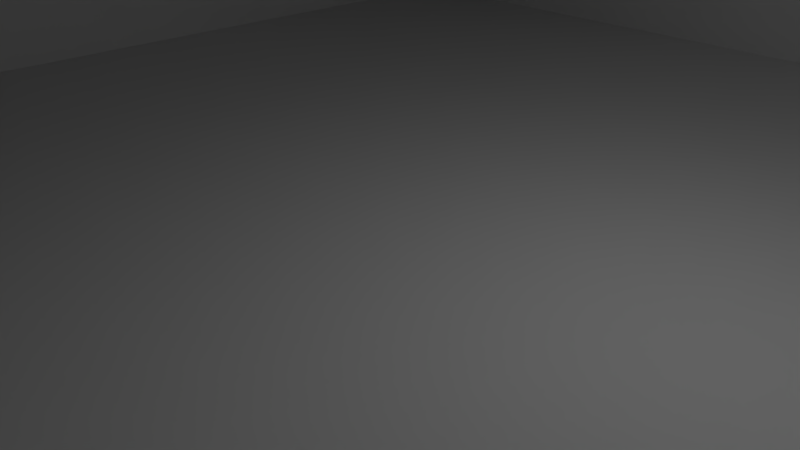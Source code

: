 # Source: roomDraft.blend  (saved by Blender 2.79.0; exported with 4.5.12 LTS)
import bpy
from mathutils import Matrix  # noqa: F401  (used for matrix-valued properties, if any)

bpy.ops.wm.read_factory_settings(use_empty=True)
scene = bpy.context.scene
scene.name = 'Scene'

# ---- collections
col_collection_1 = bpy.data.collections.new('Collection 1'); scene.collection.children.link(col_collection_1)

# ---- materials (node trees are filled in below, after node groups)
mat_material = bpy.data.materials.new('Material')
mat_material.alpha_threshold = 0.0
mat_material.use_transparent_shadow = False
mat_material.roughness = 0.5
mat_material.line_color = (0.0, 0.0, 0.0, 1.0)

# ---- material node trees

# ---- world
world_world = bpy.data.worlds.new('World'); scene.world = world_world
world_world.color = (0.05088, 0.05088, 0.05088)
world_world.use_sun_shadow = False
world_world.sun_shadow_jitter_overblur = 0.0
world_world.cycles.sampling_method = 'MANUAL'

# ---- cameras
cam_camera = bpy.data.cameras.new('Camera')
cam_camera.clip_end = 100.0
cam_camera.lens = 35.0
cam_camera.sensor_width = 32.0
cam_camera.sensor_height = 18.0
cam_camera.ortho_scale = 7.314
cam_camera.dof.focus_distance = 0.0
cam_camera.dof.aperture_fstop = 128.0

# ---- lights
light_lamp = bpy.data.lights.new('Lamp', 'POINT')
light_lamp.transmission_factor = 0.0
light_lamp.cutoff_distance = 30.0
light_lamp.energy = 100.0
light_lamp.shadow_buffer_clip_start = 1.001
light_lamp.shadow_soft_size = 0.1
light_lamp.shadow_maximum_resolution = 0.006
light_lamp.use_absolute_resolution = True

# ---- meshes
me_cube_006 = bpy.data.meshes.new('Cube.006')
me_cube_006.from_pydata([(1.0, 1.0, -1.0), (1.0, -1.0, -1.0), (-1.0, -1.0, -1.0), (-1.0, 1.0, -1.0), (1.0, 1.0, 1.0), (1.0, -1.0, 1.0), (-1.0, -1.0, 1.0), (-1.0, 1.0, 1.0)], [], [(0, 1, 2, 3), (4, 7, 6, 5), (0, 4, 5, 1), (1, 5, 6, 2), (2, 6, 7, 3), (4, 0, 3, 7)])
me_cube_006.materials.append(mat_material)
me_cube_006.use_remesh_preserve_volume = False
me_cube_006.use_remesh_preserve_attributes = False
me_cube_006.use_mirror_vertex_groups = False
me_cube_006.update()
me_cube_005 = bpy.data.meshes.new('Cube.005')
me_cube_005.from_pydata([(-1.0, -1.0, -1.0), (-1.0, -1.0, 1.0), (-1.0, 1.0, -1.0), (-1.0, 1.0, 1.0), (1.0, -1.0, -1.0), (1.0, -1.0, 1.0), (1.0, 1.0, -1.0), (1.0, 1.0, 1.0)], [], [(0, 1, 3, 2), (2, 3, 7, 6), (6, 7, 5, 4), (4, 5, 1, 0), (2, 6, 4, 0), (7, 3, 1, 5)])
me_cube_005.use_remesh_preserve_volume = False
me_cube_005.use_remesh_preserve_attributes = False
me_cube_005.use_mirror_vertex_groups = False
me_cube_005.update()
me_cube_004 = bpy.data.meshes.new('Cube.004')
me_cube_004.from_pydata([(-1.0, -1.0, -1.0), (-1.0, -1.0, 1.0), (-1.0, 1.0, -1.0), (-1.0, 1.0, 1.0), (1.0, -1.0, -1.0), (1.0, -1.0, 1.0), (1.0, 1.0, -1.0), (1.0, 1.0, 1.0)], [], [(0, 1, 3, 2), (2, 3, 7, 6), (6, 7, 5, 4), (4, 5, 1, 0), (2, 6, 4, 0), (7, 3, 1, 5)])
me_cube_004.use_remesh_preserve_volume = False
me_cube_004.use_remesh_preserve_attributes = False
me_cube_004.use_mirror_vertex_groups = False
me_cube_004.update()
me_cube_003 = bpy.data.meshes.new('Cube.003')
me_cube_003.from_pydata([(-1.0, -1.0, -1.0), (-1.0, -1.0, 1.0), (-1.0, 1.0, -1.0), (-1.0, 1.0, 1.0), (1.0, -1.0, -1.0), (1.0, -1.0, 1.0), (1.0, 1.0, -1.0), (1.0, 1.0, 1.0)], [], [(0, 1, 3, 2), (2, 3, 7, 6), (6, 7, 5, 4), (4, 5, 1, 0), (2, 6, 4, 0), (7, 3, 1, 5)])
me_cube_003.use_remesh_preserve_volume = False
me_cube_003.use_remesh_preserve_attributes = False
me_cube_003.use_mirror_vertex_groups = False
me_cube_003.update()
me_cube_001 = bpy.data.meshes.new('Cube.001')
me_cube_001.from_pydata([(-1.0, -1.0, -1.0), (-1.0, -1.0, 1.0), (-1.0, 1.0, -1.0), (-1.0, 1.0, 1.0), (1.0, -1.0, -1.0), (1.0, -1.0, 1.0), (1.0, 1.0, -1.0), (1.0, 1.0, 1.0)], [], [(0, 1, 3, 2), (2, 3, 7, 6), (6, 7, 5, 4), (4, 5, 1, 0), (2, 6, 4, 0), (7, 3, 1, 5)])
me_cube_001.use_remesh_preserve_volume = False
me_cube_001.use_remesh_preserve_attributes = False
me_cube_001.use_mirror_vertex_groups = False
me_cube_001.update()
me_cube = bpy.data.meshes.new('Cube')
me_cube.from_pydata([(1.0, 1.0, -1.0), (1.0, -1.0, -1.0), (-1.0, -1.0, -1.0), (-1.0, 1.0, -1.0), (1.0, 1.0, 1.0), (1.0, -1.0, 1.0), (-1.0, -1.0, 1.0), (-1.0, 1.0, 1.0)], [], [(0, 1, 2, 3), (4, 7, 6, 5), (0, 4, 5, 1), (1, 5, 6, 2), (2, 6, 7, 3), (4, 0, 3, 7)])
me_cube.materials.append(mat_material)
me_cube.use_remesh_preserve_volume = False
me_cube.use_remesh_preserve_attributes = False
me_cube.use_mirror_vertex_groups = False
me_cube.update()

# ---- objects
ob_cube_006 = bpy.data.objects.new('Cube.006', me_cube_006)
ob_cube_005 = bpy.data.objects.new('Cube.005', me_cube_005)
ob_cube_004 = bpy.data.objects.new('Cube.004', me_cube_004)
ob_cube_003 = bpy.data.objects.new('Cube.003', me_cube_003)
ob_cube_001 = bpy.data.objects.new('Cube.001', me_cube_001)
ob_cube = bpy.data.objects.new('Cube', me_cube)
ob_lamp = bpy.data.objects.new('Lamp', light_lamp)
ob_camera = bpy.data.objects.new('Camera', cam_camera)

# ---- transforms, parenting, visibility, modifiers, constraints
ob_cube_006.location = (0.004559, -0.001829, 8.093)
ob_cube_006.scale = (11.2, 12.52, 0.08951)
ob_cube_006.lock_rotations_4d = False
ob_cube_006.empty_display_type = 'ARROWS'
ob_cube_006.lineart.crease_threshold = 0.0
ob_cube_005.location = (11.12, -0.08186, 4.151)
ob_cube_005.rotation_euler = (0.0, -0.0, 1.571)
ob_cube_005.scale = (12.52, 0.0829, 4.062)
ob_cube_005.lineart.crease_threshold = 0.0
ob_cube_004.location = (-11.15, 0.03577, 4.075)
ob_cube_004.rotation_euler = (0.0, -0.0, 1.571)
ob_cube_004.scale = (12.5, 0.0829, 4.062)
ob_cube_004.lineart.crease_threshold = 0.0
ob_cube_003.location = (0.04392, 12.39, 4.053)
ob_cube_003.scale = (11.07, 0.0829, 4.062)
ob_cube_003.lineart.crease_threshold = 0.0
ob_cube_001.location = (0.05248, -12.42, 4.167)
ob_cube_001.scale = (11.19, 0.0829, 4.062)
ob_cube_001.lineart.crease_threshold = 0.0
ob_cube.location = (-0.0007365, 0.0003755, 0.0)
ob_cube.scale = (11.2, 12.52, 0.08951)
ob_cube.lock_rotations_4d = False
ob_cube.empty_display_type = 'ARROWS'
ob_cube.lineart.crease_threshold = 0.0
ob_lamp.location = (4.076, 1.005, 5.904)
ob_lamp.rotation_euler = (0.6503, 0.05522, 1.866)
ob_lamp.lock_rotations_4d = False
ob_lamp.empty_display_type = 'ARROWS'
ob_lamp.color = (0.0, 0.0, 0.0, 0.0)
ob_lamp.lineart.crease_threshold = 0.0
ob_camera.location = (7.481, -6.508, 5.344)
ob_camera.rotation_euler = (1.109, 0.0, 0.8149)
ob_camera.lock_rotations_4d = False
ob_camera.empty_display_type = 'ARROWS'
ob_camera.color = (0.0, 0.0, 0.0, 0.0)
ob_camera.display_type = 'WIRE'
ob_camera.lineart.crease_threshold = 0.0

# ---- collection membership
col_collection_1.objects.link(ob_cube_006)
col_collection_1.objects.link(ob_cube_005)
col_collection_1.objects.link(ob_cube_004)
col_collection_1.objects.link(ob_cube_003)
col_collection_1.objects.link(ob_cube_001)
col_collection_1.objects.link(ob_cube)
col_collection_1.objects.link(ob_lamp)
col_collection_1.objects.link(ob_camera)

# ---- scene / render settings (as saved in the file)
scene.camera = ob_camera
scene.frame_start = 1; scene.frame_end = 250; scene.frame_set(1)
scene.render.engine = 'BLENDER_EEVEE_NEXT'
scene.render.resolution_percentage = 50
scene.render.dither_intensity = 0.0
scene.cycles.use_denoising = False
scene.cycles.samples = 128
scene.cycles.sampling_pattern = 'TABULATED_SOBOL'
scene.cycles.use_adaptive_sampling = False
scene.cycles.use_light_tree = False
scene.cycles.blur_glossy = 0.0
scene.cycles.sample_clamp_indirect = 0.0
scene.view_settings.view_transform = 'Standard'
bpy.context.view_layer.update()

